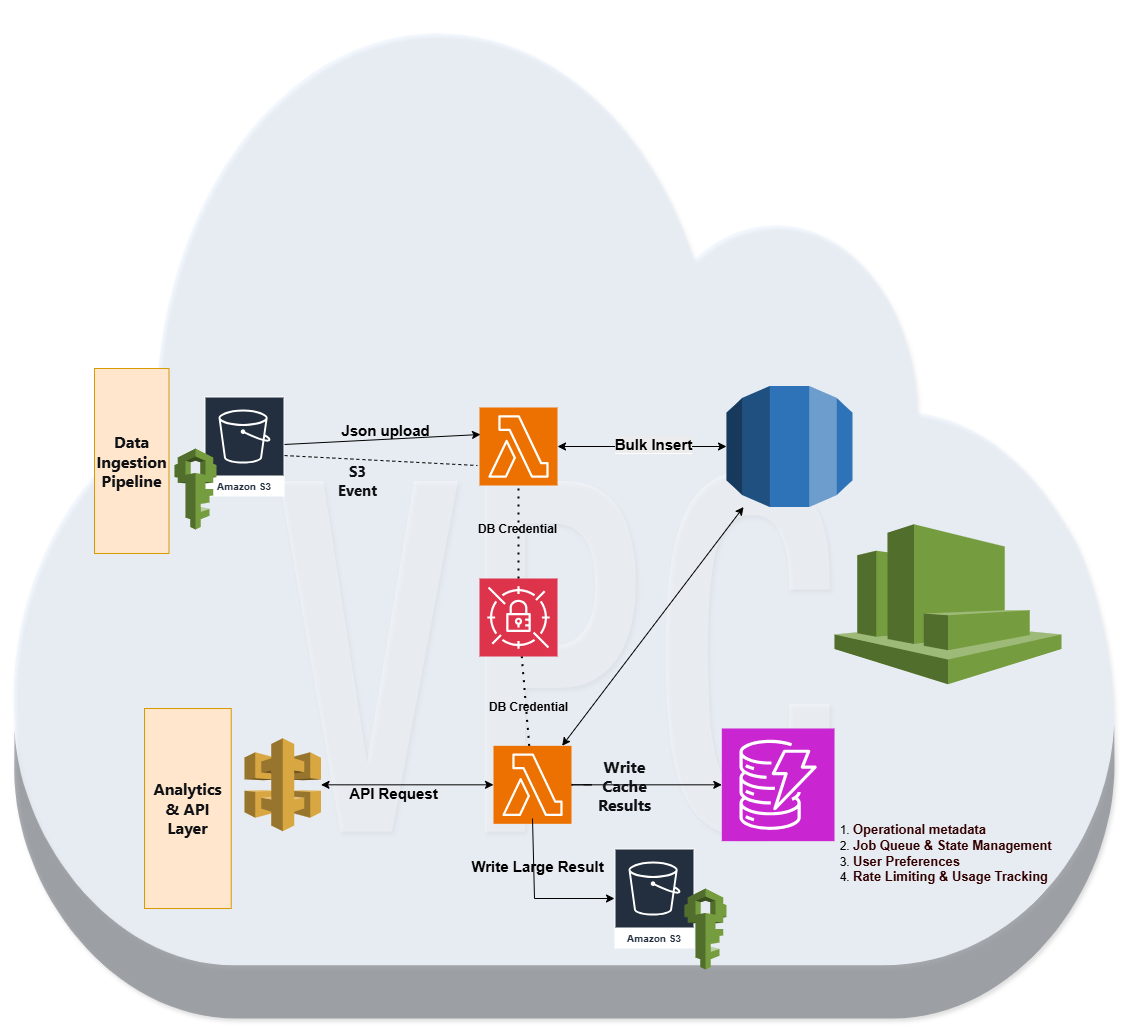

The diagram above was exported from draw.io. Its source (the exported page's mxGraphModel, read from the mxfile embedded in the PNG):
<mxGraphModel dx="2037" dy="2230" grid="1" gridSize="10" guides="1" tooltips="1" connect="1" arrows="1" fold="1" page="1" pageScale="1" pageWidth="827" pageHeight="1169" math="0" shadow="0">
  <root>
    <mxCell id="0" />
    <mxCell id="1" parent="0" />
    <mxCell id="IGjm8FRQIMr2ztcAkRZu-33" parent="1" style="outlineConnect=0;dashed=0;verticalLabelPosition=bottom;verticalAlign=top;align=center;html=1;shape=mxgraph.aws3.virtual_private_cloud;fillColor=#dae8fc;opacity=30;strokeColor=#6c8ebf;shadow=1;movable=1;resizable=1;rotatable=1;deletable=1;editable=1;locked=0;connectable=1;" value="" vertex="1">
      <mxGeometry height="1014.5" width="1110" x="480" y="-234.5" as="geometry" />
    </mxCell>
    <mxCell id="IGjm8FRQIMr2ztcAkRZu-1" parent="1" style="sketch=0;outlineConnect=0;fontColor=#232F3E;gradientColor=none;strokeColor=#ffffff;fillColor=#232F3E;dashed=0;verticalLabelPosition=middle;verticalAlign=bottom;align=center;html=1;whiteSpace=wrap;fontSize=10;fontStyle=1;spacing=3;shape=mxgraph.aws4.productIcon;prIcon=mxgraph.aws4.s3;" value="Amazon S3" vertex="1">
      <mxGeometry height="100" width="80" x="680" y="158" as="geometry" />
    </mxCell>
    <mxCell id="IGjm8FRQIMr2ztcAkRZu-2" parent="1" style="sketch=0;points=[[0,0,0],[0.25,0,0],[0.5,0,0],[0.75,0,0],[1,0,0],[0,1,0],[0.25,1,0],[0.5,1,0],[0.75,1,0],[1,1,0],[0,0.25,0],[0,0.5,0],[0,0.75,0],[1,0.25,0],[1,0.5,0],[1,0.75,0]];outlineConnect=0;fontColor=#232F3E;fillColor=#ED7100;strokeColor=#ffffff;dashed=0;verticalLabelPosition=bottom;verticalAlign=top;align=center;html=1;fontSize=12;fontStyle=0;aspect=fixed;shape=mxgraph.aws4.resourceIcon;resIcon=mxgraph.aws4.lambda;" value="" vertex="1">
      <mxGeometry height="78" width="78" x="955" y="169" as="geometry" />
    </mxCell>
    <mxCell id="IGjm8FRQIMr2ztcAkRZu-3" parent="1" style="outlineConnect=0;dashed=0;verticalLabelPosition=bottom;verticalAlign=top;align=center;html=1;shape=mxgraph.aws3.rds;fillColor=#2E73B8;gradientColor=none;" value="" vertex="1">
      <mxGeometry height="121" width="126" x="1202" y="147.5" as="geometry" />
    </mxCell>
    <mxCell id="IGjm8FRQIMr2ztcAkRZu-5" parent="1" style="outlineConnect=0;dashed=0;verticalLabelPosition=bottom;verticalAlign=top;align=center;html=1;shape=mxgraph.aws3.api_gateway;fillColor=#D9A741;gradientColor=none;" value="" vertex="1">
      <mxGeometry height="93" width="76.5" x="720" y="499.82" as="geometry" />
    </mxCell>
    <mxCell id="IGjm8FRQIMr2ztcAkRZu-6" parent="1" style="sketch=0;points=[[0,0,0],[0.25,0,0],[0.5,0,0],[0.75,0,0],[1,0,0],[0,1,0],[0.25,1,0],[0.5,1,0],[0.75,1,0],[1,1,0],[0,0.25,0],[0,0.5,0],[0,0.75,0],[1,0.25,0],[1,0.5,0],[1,0.75,0]];outlineConnect=0;fontColor=#232F3E;fillColor=#C925D1;strokeColor=#ffffff;dashed=0;verticalLabelPosition=bottom;verticalAlign=top;align=center;html=1;fontSize=12;fontStyle=0;aspect=fixed;shape=mxgraph.aws4.resourceIcon;resIcon=mxgraph.aws4.dynamodb;" value="" vertex="1">
      <mxGeometry height="112.68" width="112.68" x="1197.32" y="489.98" as="geometry" />
    </mxCell>
    <mxCell id="IGjm8FRQIMr2ztcAkRZu-7" parent="1" style="outlineConnect=0;dashed=0;verticalLabelPosition=bottom;verticalAlign=top;align=center;html=1;shape=mxgraph.aws3.cloudwatch;fillColor=#759C3E;gradientColor=none;" value="" vertex="1">
      <mxGeometry height="160" width="227" x="1310" y="285.82" as="geometry" />
    </mxCell>
    <mxCell id="IGjm8FRQIMr2ztcAkRZu-8" parent="1" style="sketch=0;points=[[0,0,0],[0.25,0,0],[0.5,0,0],[0.75,0,0],[1,0,0],[0,1,0],[0.25,1,0],[0.5,1,0],[0.75,1,0],[1,1,0],[0,0.25,0],[0,0.5,0],[0,0.75,0],[1,0.25,0],[1,0.5,0],[1,0.75,0]];outlineConnect=0;fontColor=#232F3E;fillColor=#DD344C;strokeColor=#ffffff;dashed=0;verticalLabelPosition=bottom;verticalAlign=top;align=center;html=1;fontSize=12;fontStyle=0;aspect=fixed;shape=mxgraph.aws4.resourceIcon;resIcon=mxgraph.aws4.secrets_manager;" value="" vertex="1">
      <mxGeometry height="78" width="78" x="955" y="340" as="geometry" />
    </mxCell>
    <mxCell id="IGjm8FRQIMr2ztcAkRZu-19" edge="1" parent="1" source="IGjm8FRQIMr2ztcAkRZu-10" style="edgeStyle=orthogonalEdgeStyle;rounded=0;orthogonalLoop=1;jettySize=auto;html=1;">
      <mxGeometry relative="1" as="geometry">
        <mxPoint x="1049" y="546.3199999999999" as="targetPoint" />
      </mxGeometry>
    </mxCell>
    <mxCell id="IGjm8FRQIMr2ztcAkRZu-10" parent="1" style="sketch=0;points=[[0,0,0],[0.25,0,0],[0.5,0,0],[0.75,0,0],[1,0,0],[0,1,0],[0.25,1,0],[0.5,1,0],[0.75,1,0],[1,1,0],[0,0.25,0],[0,0.5,0],[0,0.75,0],[1,0.25,0],[1,0.5,0],[1,0.75,0]];outlineConnect=0;fontColor=#232F3E;fillColor=#ED7100;strokeColor=#ffffff;dashed=0;verticalLabelPosition=bottom;verticalAlign=top;align=center;html=1;fontSize=12;fontStyle=0;aspect=fixed;shape=mxgraph.aws4.resourceIcon;resIcon=mxgraph.aws4.lambda;" value="" vertex="1">
      <mxGeometry height="78" width="78" x="969" y="507.32" as="geometry" />
    </mxCell>
    <mxCell id="IGjm8FRQIMr2ztcAkRZu-13" edge="1" parent="1" source="IGjm8FRQIMr2ztcAkRZu-1" style="endArrow=classic;html=1;rounded=0;" value="">
      <mxGeometry height="50" relative="1" width="50" as="geometry">
        <mxPoint x="760.0000000000005" y="205.13516949152563" as="sourcePoint" />
        <mxPoint x="956" y="195.99750000000017" as="targetPoint" />
      </mxGeometry>
    </mxCell>
    <mxCell id="IGjm8FRQIMr2ztcAkRZu-22" connectable="0" parent="IGjm8FRQIMr2ztcAkRZu-13" style="edgeLabel;html=1;align=center;verticalAlign=middle;resizable=0;points=[];labelBackgroundColor=none;fontSize=15;fontStyle=1" value="Json upload" vertex="1">
      <mxGeometry relative="1" x="0.0186" y="-1" as="geometry">
        <mxPoint y="-11" as="offset" />
      </mxGeometry>
    </mxCell>
    <mxCell id="IGjm8FRQIMr2ztcAkRZu-16" edge="1" parent="1" style="endArrow=classic;html=1;rounded=0;entryX=0;entryY=0.5;entryDx=0;entryDy=0;entryPerimeter=0;" target="IGjm8FRQIMr2ztcAkRZu-6" value="">
      <mxGeometry height="50" relative="1" width="50" as="geometry">
        <mxPoint x="1059" y="546.3199999999999" as="sourcePoint" />
        <mxPoint x="1189" y="607.3199999999999" as="targetPoint" />
      </mxGeometry>
    </mxCell>
    <mxCell id="IGjm8FRQIMr2ztcAkRZu-24" connectable="0" parent="IGjm8FRQIMr2ztcAkRZu-16" style="edgeLabel;html=1;align=center;verticalAlign=middle;resizable=0;points=[];labelBackgroundColor=none;fontStyle=1" value="&lt;span style=&quot;color: rgb(15, 17, 21); font-family: quote-cjk-patch, Inter, system-ui, -apple-system, BlinkMacSystemFont, &amp;quot;Segoe UI&amp;quot;, Roboto, Oxygen, Ubuntu, Cantarell, &amp;quot;Open Sans&amp;quot;, &amp;quot;Helvetica Neue&amp;quot;, sans-serif; font-size: 16px; text-align: start; text-wrap-mode: wrap;&quot;&gt;Write Cache Results&lt;/span&gt;" vertex="1">
      <mxGeometry relative="1" x="0.2807" y="-2" as="geometry">
        <mxPoint x="-48" y="-2" as="offset" />
      </mxGeometry>
    </mxCell>
    <mxCell id="IGjm8FRQIMr2ztcAkRZu-29" edge="1" parent="1" style="endArrow=none;dashed=1;html=1;rounded=0;" value="">
      <mxGeometry height="50" relative="1" width="50" as="geometry">
        <mxPoint x="760.0000000000005" y="217.06008583690982" as="sourcePoint" />
        <mxPoint x="953" y="227" as="targetPoint" />
      </mxGeometry>
    </mxCell>
    <mxCell id="IGjm8FRQIMr2ztcAkRZu-30" connectable="0" parent="IGjm8FRQIMr2ztcAkRZu-29" style="edgeLabel;html=1;align=center;verticalAlign=middle;resizable=0;points=[];labelBackgroundColor=none;fontStyle=1;fontSize=15;" value="&lt;span style=&quot;color: rgb(15, 17, 21); font-family: quote-cjk-patch, Inter, system-ui, -apple-system, BlinkMacSystemFont, &amp;quot;Segoe UI&amp;quot;, Roboto, Oxygen, Ubuntu, Cantarell, &amp;quot;Open Sans&amp;quot;, &amp;quot;Helvetica Neue&amp;quot;, sans-serif; text-align: start; text-wrap-mode: wrap;&quot;&gt;&lt;font&gt;S3 Event&lt;/font&gt;&lt;/span&gt;" vertex="1">
      <mxGeometry relative="1" x="-0.2453" y="-1" as="geometry">
        <mxPoint y="19" as="offset" />
      </mxGeometry>
    </mxCell>
    <mxCell id="IGjm8FRQIMr2ztcAkRZu-39" parent="1" style="text;html=1;whiteSpace=wrap;strokeColor=#d79b00;fillColor=#ffe6cc;align=center;verticalAlign=middle;rounded=0;direction=south;" value="&lt;span style=&quot;color: rgb(15, 17, 21); font-family: quote-cjk-patch, Inter, system-ui, -apple-system, BlinkMacSystemFont, &amp;quot;Segoe UI&amp;quot;, Roboto, Oxygen, Ubuntu, Cantarell, &amp;quot;Open Sans&amp;quot;, &amp;quot;Helvetica Neue&amp;quot;, sans-serif; font-size: 16px; text-align: start;&quot;&gt;&lt;b&gt;Data Ingestion Pipeline&lt;/b&gt;&lt;/span&gt;" vertex="1">
      <mxGeometry height="185" width="74.5" x="570" y="130" as="geometry" />
    </mxCell>
    <mxCell id="IGjm8FRQIMr2ztcAkRZu-40" parent="1" style="text;html=1;whiteSpace=wrap;strokeColor=#d79b00;fillColor=#ffe6cc;align=center;verticalAlign=middle;rounded=0;direction=south;" value="&lt;span style=&quot;color: rgb(15, 17, 21); font-family: quote-cjk-patch, Inter, system-ui, -apple-system, BlinkMacSystemFont, &amp;quot;Segoe UI&amp;quot;, Roboto, Oxygen, Ubuntu, Cantarell, &amp;quot;Open Sans&amp;quot;, &amp;quot;Helvetica Neue&amp;quot;, sans-serif; font-size: 16px; text-align: start;&quot;&gt;&lt;b&gt;Analytics &amp;amp; API Layer&lt;/b&gt;&lt;/span&gt;" vertex="1">
      <mxGeometry height="200" width="86.75" x="620" y="470" as="geometry" />
    </mxCell>
    <mxCell id="IGjm8FRQIMr2ztcAkRZu-44" edge="1" parent="1" source="IGjm8FRQIMr2ztcAkRZu-8" style="endArrow=none;dashed=1;html=1;dashPattern=1 3;strokeWidth=2;rounded=0;" target="IGjm8FRQIMr2ztcAkRZu-2" value="">
      <mxGeometry height="50" relative="1" width="50" as="geometry">
        <mxPoint x="1040" y="430" as="sourcePoint" />
        <mxPoint x="990" y="260" as="targetPoint" />
      </mxGeometry>
    </mxCell>
    <mxCell id="IGjm8FRQIMr2ztcAkRZu-45" connectable="0" parent="IGjm8FRQIMr2ztcAkRZu-44" style="edgeLabel;html=1;align=center;verticalAlign=middle;resizable=0;points=[];labelBackgroundColor=none;fontStyle=1" value="&lt;font style=&quot;font-size: 12px;&quot;&gt;DB Credential&lt;/font&gt;" vertex="1">
      <mxGeometry relative="1" x="0.0682" y="2" as="geometry">
        <mxPoint as="offset" />
      </mxGeometry>
    </mxCell>
    <mxCell id="IGjm8FRQIMr2ztcAkRZu-49" edge="1" parent="1" source="IGjm8FRQIMr2ztcAkRZu-10" style="endArrow=none;dashed=1;html=1;dashPattern=1 3;strokeWidth=2;rounded=0;" target="IGjm8FRQIMr2ztcAkRZu-8" value="">
      <mxGeometry height="50" relative="1" width="50" as="geometry">
        <mxPoint x="1025" y="497.82" as="sourcePoint" />
        <mxPoint x="1075" y="447.82" as="targetPoint" />
      </mxGeometry>
    </mxCell>
    <mxCell id="IGjm8FRQIMr2ztcAkRZu-50" connectable="0" parent="IGjm8FRQIMr2ztcAkRZu-49" style="edgeLabel;html=1;align=center;verticalAlign=middle;resizable=0;points=[];labelBackgroundColor=none;fontStyle=1;fontSize=12;" value="DB Credential" vertex="1">
      <mxGeometry relative="1" x="-0.1467" y="-2" as="geometry">
        <mxPoint as="offset" />
      </mxGeometry>
    </mxCell>
    <mxCell id="IGjm8FRQIMr2ztcAkRZu-54" parent="1" style="outlineConnect=0;dashed=0;verticalLabelPosition=bottom;verticalAlign=top;align=center;html=1;shape=mxgraph.aws3.iam;fillColor=#759C3E;gradientColor=none;" value="" vertex="1">
      <mxGeometry height="81" width="42" x="650" y="210" as="geometry" />
    </mxCell>
    <mxCell id="WSOFBXanh6wM9yRJbiTC-3" parent="1" style="sketch=0;outlineConnect=0;fontColor=#232F3E;gradientColor=none;strokeColor=#ffffff;fillColor=#232F3E;dashed=0;verticalLabelPosition=middle;verticalAlign=bottom;align=center;html=1;whiteSpace=wrap;fontSize=10;fontStyle=1;spacing=3;shape=mxgraph.aws4.productIcon;prIcon=mxgraph.aws4.s3;" value="Amazon S3" vertex="1">
      <mxGeometry height="100" width="80" x="1090" y="609.9999999999999" as="geometry" />
    </mxCell>
    <mxCell id="WSOFBXanh6wM9yRJbiTC-6" parent="1" style="outlineConnect=0;dashed=0;verticalLabelPosition=bottom;verticalAlign=top;align=center;html=1;shape=mxgraph.aws3.iam;fillColor=#759C3E;gradientColor=none;" value="" vertex="1">
      <mxGeometry height="81" width="42" x="1160" y="650" as="geometry" />
    </mxCell>
    <mxCell id="WSOFBXanh6wM9yRJbiTC-8" edge="1" parent="1" style="endArrow=classic;html=1;rounded=0;" target="WSOFBXanh6wM9yRJbiTC-3" value="">
      <mxGeometry height="50" relative="1" width="50" as="geometry">
        <Array as="points">
          <mxPoint x="1010" y="660" />
        </Array>
        <mxPoint x="1008" y="580" as="sourcePoint" />
        <mxPoint x="1050" y="470" as="targetPoint" />
      </mxGeometry>
    </mxCell>
    <mxCell id="WSOFBXanh6wM9yRJbiTC-9" connectable="0" parent="WSOFBXanh6wM9yRJbiTC-8" style="edgeLabel;html=1;align=center;verticalAlign=middle;resizable=0;points=[];labelBackgroundColor=none;fontStyle=1" value="&lt;font style=&quot;font-size: 15px;&quot;&gt;Write Large Result&lt;/font&gt;" vertex="1">
      <mxGeometry relative="1" x="-0.4115" y="3" as="geometry">
        <mxPoint as="offset" />
      </mxGeometry>
    </mxCell>
    <mxCell id="WSOFBXanh6wM9yRJbiTC-11" edge="1" parent="1" source="IGjm8FRQIMr2ztcAkRZu-5" style="endArrow=classic;startArrow=classic;html=1;rounded=0;entryX=0;entryY=0.5;entryDx=0;entryDy=0;entryPerimeter=0;" target="IGjm8FRQIMr2ztcAkRZu-10" value="">
      <mxGeometry height="50" relative="1" width="50" as="geometry">
        <mxPoint x="1050" y="470" as="sourcePoint" />
        <mxPoint x="1100" y="420" as="targetPoint" />
      </mxGeometry>
    </mxCell>
    <mxCell id="WSOFBXanh6wM9yRJbiTC-12" connectable="0" parent="WSOFBXanh6wM9yRJbiTC-11" style="edgeLabel;html=1;align=center;verticalAlign=middle;resizable=0;points=[];labelBackgroundColor=none;" value="&lt;font style=&quot;font-size: 15px;&quot;&gt;&lt;b&gt;API Request&lt;/b&gt;&lt;/font&gt;" vertex="1">
      <mxGeometry relative="1" x="-0.229" y="-1" as="geometry">
        <mxPoint x="5" y="7" as="offset" />
      </mxGeometry>
    </mxCell>
    <mxCell id="WSOFBXanh6wM9yRJbiTC-14" parent="1" style="text;html=1;whiteSpace=wrap;strokeColor=none;fillColor=none;align=left;verticalAlign=middle;rounded=0;" value="&lt;ol&gt;&lt;li&gt;&lt;b&gt;&lt;font style=&quot;font-size: 13px; color: rgb(51, 0, 0);&quot; face=&quot;Helvetica&quot;&gt;Operational metadata&lt;/font&gt;&lt;/b&gt;&lt;/li&gt;&lt;li&gt;&lt;span style=&quot;background-color: transparent;&quot;&gt;&lt;font style=&quot;color: rgb(51, 0, 0);&quot;&gt;&lt;span style=&quot;font-size: 13px;&quot;&gt;&lt;b&gt;Job Queue &amp;amp; State Management&lt;/b&gt;&lt;/span&gt;&lt;/font&gt;&lt;/span&gt;&lt;/li&gt;&lt;li&gt;&lt;font style=&quot;color: rgb(51, 0, 0);&quot;&gt;&lt;span style=&quot;font-size: 13px;&quot;&gt;&lt;b&gt;User Preferences&lt;/b&gt;&lt;/span&gt;&lt;/font&gt;&lt;/li&gt;&lt;li&gt;&lt;font style=&quot;color: rgb(51, 0, 0);&quot;&gt;&lt;span style=&quot;font-size: 13px;&quot;&gt;&lt;b style=&quot;&quot;&gt;Rate Limiting &amp;amp; Usage Tracking&lt;/b&gt;&lt;/span&gt;&lt;/font&gt;&lt;/li&gt;&lt;/ol&gt;" vertex="1">
      <mxGeometry height="90" width="250" x="1287" y="570" as="geometry" />
    </mxCell>
    <mxCell id="WSOFBXanh6wM9yRJbiTC-16" edge="1" parent="1" source="IGjm8FRQIMr2ztcAkRZu-2" style="endArrow=classic;startArrow=classic;html=1;rounded=0;entryX=0;entryY=0.5;entryDx=0;entryDy=0;entryPerimeter=0;" target="IGjm8FRQIMr2ztcAkRZu-3" value="">
      <mxGeometry height="50" relative="1" width="50" as="geometry">
        <mxPoint x="1050" y="370" as="sourcePoint" />
        <mxPoint x="1100" y="320" as="targetPoint" />
      </mxGeometry>
    </mxCell>
    <mxCell id="WSOFBXanh6wM9yRJbiTC-17" connectable="0" parent="WSOFBXanh6wM9yRJbiTC-16" style="edgeLabel;html=1;align=center;verticalAlign=middle;resizable=0;points=[];" value="&lt;span style=&quot;font-size: 15px; font-weight: 700; background-color: rgb(236, 236, 236);&quot;&gt;Bulk Insert&lt;/span&gt;" vertex="1">
      <mxGeometry relative="1" x="0.1243" y="3" as="geometry">
        <mxPoint as="offset" />
      </mxGeometry>
    </mxCell>
    <mxCell id="WSOFBXanh6wM9yRJbiTC-18" edge="1" parent="1" source="IGjm8FRQIMr2ztcAkRZu-3" style="endArrow=classic;startArrow=classic;html=1;rounded=0;" target="IGjm8FRQIMr2ztcAkRZu-10" value="">
      <mxGeometry height="50" relative="1" width="50" as="geometry">
        <mxPoint x="1234.0420312130527" y="268.5" as="sourcePoint" />
        <mxPoint x="1052.6257980610071" y="507.32000000000016" as="targetPoint" />
      </mxGeometry>
    </mxCell>
  </root>
</mxGraphModel>